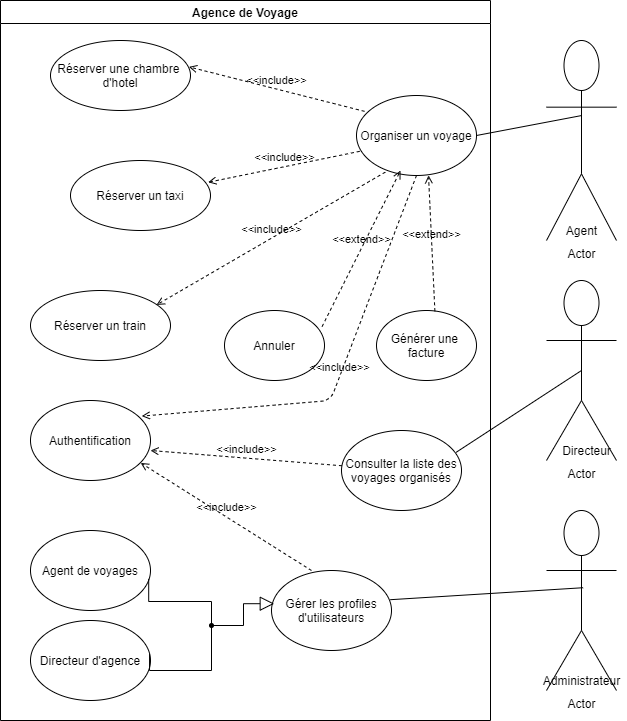

The diagram above was exported from draw.io. Its source (the exported page's mxGraphModel, read from the mxfile embedded in the PNG):
<mxGraphModel dx="1278" dy="585" grid="1" gridSize="10" guides="1" tooltips="1" connect="1" arrows="1" fold="1" page="1" pageScale="1" pageWidth="827" pageHeight="1169" math="0" shadow="0">
  <root>
    <mxCell id="WIyWlLk6GJQsqaUBKTNV-0" />
    <mxCell id="WIyWlLk6GJQsqaUBKTNV-1" parent="WIyWlLk6GJQsqaUBKTNV-0" />
    <mxCell id="jPWyoNWCYaavh-jkWi1h-7" value="Actor" style="shape=umlActor;verticalLabelPosition=bottom;verticalAlign=top;html=1;" parent="WIyWlLk6GJQsqaUBKTNV-1" vertex="1">
      <mxGeometry x="715" y="70" width="70" height="200" as="geometry" />
    </mxCell>
    <mxCell id="jPWyoNWCYaavh-jkWi1h-8" value="Agent" style="text;html=1;align=center;verticalAlign=middle;resizable=0;points=[];autosize=1;" parent="WIyWlLk6GJQsqaUBKTNV-1" vertex="1">
      <mxGeometry x="725" y="250" width="50" height="20" as="geometry" />
    </mxCell>
    <mxCell id="jPWyoNWCYaavh-jkWi1h-3" value="Agence de Voyage" style="swimlane;" parent="WIyWlLk6GJQsqaUBKTNV-1" vertex="1">
      <mxGeometry x="169" y="30" width="490" height="720" as="geometry" />
    </mxCell>
    <mxCell id="jPWyoNWCYaavh-jkWi1h-12" value="Réserver une chambre&amp;nbsp;&lt;br&gt;d'hotel" style="ellipse;whiteSpace=wrap;html=1;" parent="jPWyoNWCYaavh-jkWi1h-3" vertex="1">
      <mxGeometry x="50" y="40" width="140" height="70" as="geometry" />
    </mxCell>
    <mxCell id="jPWyoNWCYaavh-jkWi1h-11" value="Réserver un train" style="ellipse;whiteSpace=wrap;html=1;" parent="jPWyoNWCYaavh-jkWi1h-3" vertex="1">
      <mxGeometry x="30" y="290" width="140" height="70" as="geometry" />
    </mxCell>
    <mxCell id="jPWyoNWCYaavh-jkWi1h-9" value="Réserver un taxi" style="ellipse;whiteSpace=wrap;html=1;" parent="jPWyoNWCYaavh-jkWi1h-3" vertex="1">
      <mxGeometry x="70" y="160" width="140" height="70" as="geometry" />
    </mxCell>
    <mxCell id="jPWyoNWCYaavh-jkWi1h-21" value="Organiser un voyage" style="ellipse;whiteSpace=wrap;html=1;" parent="jPWyoNWCYaavh-jkWi1h-3" vertex="1">
      <mxGeometry x="356" y="95" width="120" height="80" as="geometry" />
    </mxCell>
    <mxCell id="jPWyoNWCYaavh-jkWi1h-25" value="&amp;lt;&amp;lt;include&amp;gt;&amp;gt;" style="html=1;verticalAlign=bottom;labelBackgroundColor=none;endArrow=open;endFill=0;dashed=1;entryX=0.989;entryY=0.377;entryDx=0;entryDy=0;entryPerimeter=0;exitX=0.067;exitY=0.198;exitDx=0;exitDy=0;exitPerimeter=0;" parent="jPWyoNWCYaavh-jkWi1h-3" source="jPWyoNWCYaavh-jkWi1h-21" target="jPWyoNWCYaavh-jkWi1h-12" edge="1">
      <mxGeometry width="160" relative="1" as="geometry">
        <mxPoint x="320" y="70" as="sourcePoint" />
        <mxPoint x="391.03999999999996" y="141.51999999999998" as="targetPoint" />
      </mxGeometry>
    </mxCell>
    <mxCell id="jPWyoNWCYaavh-jkWi1h-39" value="&lt;div style=&quot;text-align: left&quot;&gt;&lt;span&gt;Générer une&amp;nbsp;&lt;/span&gt;&lt;/div&gt;facture" style="ellipse;whiteSpace=wrap;html=1;" parent="jPWyoNWCYaavh-jkWi1h-3" vertex="1">
      <mxGeometry x="376" y="310" width="100" height="70" as="geometry" />
    </mxCell>
    <mxCell id="jPWyoNWCYaavh-jkWi1h-40" value="Annuler" style="ellipse;whiteSpace=wrap;html=1;" parent="jPWyoNWCYaavh-jkWi1h-3" vertex="1">
      <mxGeometry x="224" y="310" width="100" height="70" as="geometry" />
    </mxCell>
    <mxCell id="jPWyoNWCYaavh-jkWi1h-45" value="&amp;lt;&amp;lt;extend&amp;gt;&amp;gt;" style="html=1;verticalAlign=bottom;labelBackgroundColor=none;endArrow=open;endFill=0;dashed=1;exitX=0.584;exitY=0.011;exitDx=0;exitDy=0;exitPerimeter=0;entryX=0.6;entryY=0.998;entryDx=0;entryDy=0;entryPerimeter=0;" parent="jPWyoNWCYaavh-jkWi1h-3" source="jPWyoNWCYaavh-jkWi1h-39" target="jPWyoNWCYaavh-jkWi1h-21" edge="1">
      <mxGeometry width="160" relative="1" as="geometry">
        <mxPoint x="150" y="240" as="sourcePoint" />
        <mxPoint x="433" y="170" as="targetPoint" />
      </mxGeometry>
    </mxCell>
    <mxCell id="jPWyoNWCYaavh-jkWi1h-47" value="&amp;lt;&amp;lt;include&amp;gt;&amp;gt;" style="html=1;verticalAlign=bottom;labelBackgroundColor=none;endArrow=open;endFill=0;dashed=1;entryX=0.9;entryY=0.206;entryDx=0;entryDy=0;entryPerimeter=0;exitX=0.24;exitY=0.958;exitDx=0;exitDy=0;exitPerimeter=0;" parent="jPWyoNWCYaavh-jkWi1h-3" source="jPWyoNWCYaavh-jkWi1h-21" target="jPWyoNWCYaavh-jkWi1h-11" edge="1">
      <mxGeometry width="160" relative="1" as="geometry">
        <mxPoint x="365.5799999999999" y="284.45000000000005" as="sourcePoint" />
        <mxPoint x="320.00000000000006" y="230" as="targetPoint" />
      </mxGeometry>
    </mxCell>
    <mxCell id="jPWyoNWCYaavh-jkWi1h-46" value="&amp;lt;&amp;lt;include&amp;gt;&amp;gt;" style="html=1;verticalAlign=bottom;labelBackgroundColor=none;endArrow=open;endFill=0;dashed=1;entryX=0.983;entryY=0.311;entryDx=0;entryDy=0;entryPerimeter=0;exitX=0.027;exitY=0.698;exitDx=0;exitDy=0;exitPerimeter=0;" parent="jPWyoNWCYaavh-jkWi1h-3" source="jPWyoNWCYaavh-jkWi1h-21" target="jPWyoNWCYaavh-jkWi1h-9" edge="1">
      <mxGeometry width="160" relative="1" as="geometry">
        <mxPoint x="365.5799999999999" y="175.00000000000003" as="sourcePoint" />
        <mxPoint x="320.00000000000006" y="120.54999999999998" as="targetPoint" />
      </mxGeometry>
    </mxCell>
    <mxCell id="jPWyoNWCYaavh-jkWi1h-48" value="&amp;lt;&amp;lt;extend&amp;gt;&amp;gt;" style="html=1;verticalAlign=bottom;labelBackgroundColor=none;endArrow=open;endFill=0;dashed=1;exitX=0.976;exitY=0.229;exitDx=0;exitDy=0;exitPerimeter=0;entryX=0.367;entryY=0.938;entryDx=0;entryDy=0;entryPerimeter=0;" parent="jPWyoNWCYaavh-jkWi1h-3" source="jPWyoNWCYaavh-jkWi1h-40" target="jPWyoNWCYaavh-jkWi1h-21" edge="1">
      <mxGeometry width="160" relative="1" as="geometry">
        <mxPoint x="356.79999999999995" y="452.78" as="sourcePoint" />
        <mxPoint x="356.8399999999999" y="127.63999999999999" as="targetPoint" />
        <Array as="points" />
      </mxGeometry>
    </mxCell>
    <mxCell id="jPWyoNWCYaavh-jkWi1h-49" value="Authentification" style="ellipse;whiteSpace=wrap;html=1;" parent="jPWyoNWCYaavh-jkWi1h-3" vertex="1">
      <mxGeometry x="30" y="400" width="120" height="80" as="geometry" />
    </mxCell>
    <mxCell id="jPWyoNWCYaavh-jkWi1h-50" value="&amp;lt;&amp;lt;include&amp;gt;&amp;gt;" style="html=1;verticalAlign=bottom;labelBackgroundColor=none;endArrow=open;endFill=0;dashed=1;entryX=0.927;entryY=0.195;entryDx=0;entryDy=0;entryPerimeter=0;exitX=0.5;exitY=1;exitDx=0;exitDy=0;" parent="jPWyoNWCYaavh-jkWi1h-3" source="jPWyoNWCYaavh-jkWi1h-21" target="jPWyoNWCYaavh-jkWi1h-49" edge="1">
      <mxGeometry width="160" relative="1" as="geometry">
        <mxPoint x="394.79999999999995" y="181.64" as="sourcePoint" />
        <mxPoint x="166" y="314.41999999999996" as="targetPoint" />
        <Array as="points">
          <mxPoint x="330" y="400" />
        </Array>
      </mxGeometry>
    </mxCell>
    <mxCell id="jPWyoNWCYaavh-jkWi1h-53" value="Consulter la liste des voyages organisés" style="ellipse;whiteSpace=wrap;html=1;" parent="jPWyoNWCYaavh-jkWi1h-3" vertex="1">
      <mxGeometry x="341" y="430" width="120" height="80" as="geometry" />
    </mxCell>
    <mxCell id="jPWyoNWCYaavh-jkWi1h-54" value="&amp;lt;&amp;lt;include&amp;gt;&amp;gt;" style="html=1;verticalAlign=bottom;labelBackgroundColor=none;endArrow=open;endFill=0;dashed=1;entryX=1;entryY=0.625;entryDx=0;entryDy=0;entryPerimeter=0;" parent="jPWyoNWCYaavh-jkWi1h-3" source="jPWyoNWCYaavh-jkWi1h-53" target="jPWyoNWCYaavh-jkWi1h-49" edge="1">
      <mxGeometry width="160" relative="1" as="geometry">
        <mxPoint x="426" y="185" as="sourcePoint" />
        <mxPoint x="181.24" y="445.5999999999999" as="targetPoint" />
        <Array as="points" />
      </mxGeometry>
    </mxCell>
    <mxCell id="jPWyoNWCYaavh-jkWi1h-59" value="Agent de voyages" style="ellipse;whiteSpace=wrap;html=1;" parent="jPWyoNWCYaavh-jkWi1h-3" vertex="1">
      <mxGeometry x="30" y="530" width="120" height="80" as="geometry" />
    </mxCell>
    <mxCell id="jPWyoNWCYaavh-jkWi1h-60" value="Directeur d'agence" style="ellipse;whiteSpace=wrap;html=1;" parent="jPWyoNWCYaavh-jkWi1h-3" vertex="1">
      <mxGeometry x="30" y="620" width="120" height="80" as="geometry" />
    </mxCell>
    <mxCell id="jPWyoNWCYaavh-jkWi1h-61" value="Gérer les profiles&lt;br&gt;d'utilisateurs" style="ellipse;whiteSpace=wrap;html=1;" parent="jPWyoNWCYaavh-jkWi1h-3" vertex="1">
      <mxGeometry x="271" y="570" width="120" height="80" as="geometry" />
    </mxCell>
    <mxCell id="jPWyoNWCYaavh-jkWi1h-63" value="&amp;lt;&amp;lt;include&amp;gt;&amp;gt;" style="html=1;verticalAlign=bottom;labelBackgroundColor=none;endArrow=open;endFill=0;dashed=1;entryX=0.918;entryY=0.78;entryDx=0;entryDy=0;entryPerimeter=0;exitX=0.333;exitY=0;exitDx=0;exitDy=0;exitPerimeter=0;" parent="jPWyoNWCYaavh-jkWi1h-3" source="jPWyoNWCYaavh-jkWi1h-61" target="jPWyoNWCYaavh-jkWi1h-49" edge="1">
      <mxGeometry width="160" relative="1" as="geometry">
        <mxPoint x="351.42402692251426" y="475.2529105117542" as="sourcePoint" />
        <mxPoint x="160" y="460" as="targetPoint" />
        <Array as="points" />
      </mxGeometry>
    </mxCell>
    <mxCell id="jPWyoNWCYaavh-jkWi1h-70" value="" style="verticalAlign=bottom;html=1;ellipse;fillColor=#000000;strokeColor=#000000;" parent="jPWyoNWCYaavh-jkWi1h-3" vertex="1">
      <mxGeometry x="209" y="623" width="4" height="4" as="geometry" />
    </mxCell>
    <mxCell id="jPWyoNWCYaavh-jkWi1h-71" value="" style="edgeStyle=elbowEdgeStyle;html=1;endSize=12;endArrow=block;endFill=0;elbow=horizontal;rounded=0;entryX=0.023;entryY=0.415;entryDx=0;entryDy=0;entryPerimeter=0;" parent="jPWyoNWCYaavh-jkWi1h-3" source="jPWyoNWCYaavh-jkWi1h-70" target="jPWyoNWCYaavh-jkWi1h-61" edge="1">
      <mxGeometry x="1" relative="1" as="geometry">
        <mxPoint x="211" y="600" as="targetPoint" />
      </mxGeometry>
    </mxCell>
    <mxCell id="jPWyoNWCYaavh-jkWi1h-72" value="" style="edgeStyle=elbowEdgeStyle;html=1;elbow=vertical;verticalAlign=bottom;endArrow=none;rounded=0;entryX=0.992;entryY=0.42;entryDx=0;entryDy=0;entryPerimeter=0;" parent="jPWyoNWCYaavh-jkWi1h-3" source="jPWyoNWCYaavh-jkWi1h-70" target="jPWyoNWCYaavh-jkWi1h-60" edge="1">
      <mxGeometry x="1" relative="1" as="geometry">
        <mxPoint x="281" y="650" as="targetPoint" />
        <Array as="points">
          <mxPoint x="161" y="670" />
        </Array>
      </mxGeometry>
    </mxCell>
    <mxCell id="jPWyoNWCYaavh-jkWi1h-73" value="" style="edgeStyle=elbowEdgeStyle;html=1;elbow=vertical;verticalAlign=bottom;endArrow=none;rounded=0;entryX=0.985;entryY=0.605;entryDx=0;entryDy=0;entryPerimeter=0;" parent="jPWyoNWCYaavh-jkWi1h-3" source="jPWyoNWCYaavh-jkWi1h-70" target="jPWyoNWCYaavh-jkWi1h-59" edge="1">
      <mxGeometry x="1" relative="1" as="geometry">
        <mxPoint x="141" y="650" as="targetPoint" />
      </mxGeometry>
    </mxCell>
    <mxCell id="jPWyoNWCYaavh-jkWi1h-22" value="" style="endArrow=none;html=1;exitX=1;exitY=0.5;exitDx=0;exitDy=0;entryX=0.49;entryY=0.376;entryDx=0;entryDy=0;entryPerimeter=0;" parent="WIyWlLk6GJQsqaUBKTNV-1" source="jPWyoNWCYaavh-jkWi1h-21" target="jPWyoNWCYaavh-jkWi1h-7" edge="1">
      <mxGeometry width="50" height="50" relative="1" as="geometry">
        <mxPoint x="520" y="491.22" as="sourcePoint" />
        <mxPoint x="761.5899999999999" y="340" as="targetPoint" />
      </mxGeometry>
    </mxCell>
    <mxCell id="jPWyoNWCYaavh-jkWi1h-51" value="Actor" style="shape=umlActor;verticalLabelPosition=bottom;verticalAlign=top;html=1;outlineConnect=0;" parent="WIyWlLk6GJQsqaUBKTNV-1" vertex="1">
      <mxGeometry x="715" y="310" width="70" height="180" as="geometry" />
    </mxCell>
    <mxCell id="jPWyoNWCYaavh-jkWi1h-52" value="Directeur" style="text;html=1;align=center;verticalAlign=middle;resizable=0;points=[];autosize=1;" parent="WIyWlLk6GJQsqaUBKTNV-1" vertex="1">
      <mxGeometry x="725" y="470" width="60" height="20" as="geometry" />
    </mxCell>
    <mxCell id="jPWyoNWCYaavh-jkWi1h-55" value="" style="endArrow=none;html=1;entryX=0.5;entryY=0.5;entryDx=0;entryDy=0;entryPerimeter=0;exitX=0.953;exitY=0.275;exitDx=0;exitDy=0;exitPerimeter=0;" parent="WIyWlLk6GJQsqaUBKTNV-1" source="jPWyoNWCYaavh-jkWi1h-53" target="jPWyoNWCYaavh-jkWi1h-51" edge="1">
      <mxGeometry width="50" height="50" relative="1" as="geometry">
        <mxPoint x="609" y="470" as="sourcePoint" />
        <mxPoint x="659" y="420" as="targetPoint" />
      </mxGeometry>
    </mxCell>
    <mxCell id="jPWyoNWCYaavh-jkWi1h-57" value="Actor" style="shape=umlActor;verticalLabelPosition=bottom;verticalAlign=top;html=1;outlineConnect=0;" parent="WIyWlLk6GJQsqaUBKTNV-1" vertex="1">
      <mxGeometry x="715" y="540" width="70" height="180" as="geometry" />
    </mxCell>
    <mxCell id="jPWyoNWCYaavh-jkWi1h-58" value="Administrateur" style="text;html=1;align=center;verticalAlign=middle;resizable=0;points=[];autosize=1;" parent="WIyWlLk6GJQsqaUBKTNV-1" vertex="1">
      <mxGeometry x="705" y="700" width="90" height="20" as="geometry" />
    </mxCell>
    <mxCell id="jPWyoNWCYaavh-jkWi1h-62" value="" style="endArrow=none;html=1;entryX=0.523;entryY=0.429;entryDx=0;entryDy=0;entryPerimeter=0;exitX=0.99;exitY=0.365;exitDx=0;exitDy=0;exitPerimeter=0;" parent="WIyWlLk6GJQsqaUBKTNV-1" source="jPWyoNWCYaavh-jkWi1h-61" target="jPWyoNWCYaavh-jkWi1h-57" edge="1">
      <mxGeometry width="50" height="50" relative="1" as="geometry">
        <mxPoint x="559.9999999999999" y="662" as="sourcePoint" />
        <mxPoint x="685.64" y="570" as="targetPoint" />
      </mxGeometry>
    </mxCell>
  </root>
</mxGraphModel>